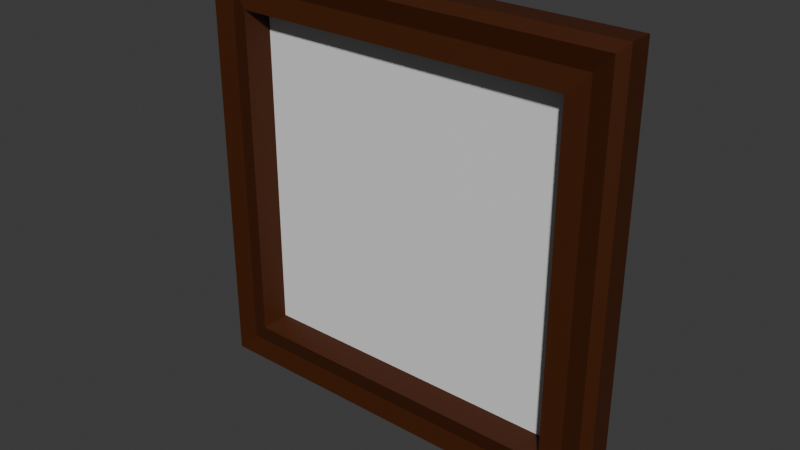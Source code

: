 # Source: Bilderrahmen.blend  (saved by Blender 4.2.66; exported with 4.5.12 LTS)
import bpy
from mathutils import Matrix  # noqa: F401  (used for matrix-valued properties, if any)

bpy.ops.wm.read_factory_settings(use_empty=True)
scene = bpy.context.scene
scene.name = 'Scene'

# ---- collections
col_collection = bpy.data.collections.new('Collection'); scene.collection.children.link(col_collection)

# ---- materials (node trees are filled in below, after node groups)
mat_rahmen = bpy.data.materials.new('Rahmen')
mat_rahmen.alpha_threshold = 0.0
mat_rahmen.use_transparent_shadow = False
mat_rahmen.roughness = 0.5
mat_rahmen.line_color = (0.0, 0.0, 0.0, 1.0)
mat_bild = bpy.data.materials.new('Bild')
mat_bild.use_transparent_shadow = False

# ---- material node trees
mat_rahmen.use_nodes = True; mat_rahmen.node_tree.nodes.clear()
_N = mat_rahmen.node_tree.nodes; _L = mat_rahmen.node_tree.links
n0 = _N.new('ShaderNodeOutputMaterial'); n0.name = 'Material Output'; n0.location = (300, 300)
n1 = _N.new('ShaderNodeBsdfPrincipled'); n1.name = 'Principled BSDF'; n1.location = (10, 300)
n1.inputs[0].default_value = (0.05318, 0.01112, 0.0, 1.0)
n1.inputs[3].default_value = 1.45
_L.new(n1.outputs[0], n0.inputs[0])
n0.is_active_output = True
mat_bild.use_nodes = True; mat_bild.node_tree.nodes.clear()
_N = mat_bild.node_tree.nodes; _L = mat_bild.node_tree.links
n0 = _N.new('ShaderNodeBsdfPrincipled'); n0.name = 'Principled BSDF'; n0.location = (10, 300)
n0.inputs[3].default_value = 1.45
n1 = _N.new('ShaderNodeOutputMaterial'); n1.name = 'Material Output'; n1.location = (300, 300)
_L.new(n0.outputs[0], n1.inputs[0])
n1.is_active_output = True

# ---- world
world_world = bpy.data.worlds.new('World'); scene.world = world_world
world_world.use_nodes = True; world_world.node_tree.nodes.clear()
_N = world_world.node_tree.nodes; _L = world_world.node_tree.links
n0 = _N.new('ShaderNodeOutputWorld'); n0.name = 'World Output'; n0.location = (300, 300)
n1 = _N.new('ShaderNodeBackground'); n1.name = 'Background'; n1.location = (10, 300)
n1.inputs[0].default_value = (0.05088, 0.05088, 0.05088, 1.0)
_L.new(n1.outputs[0], n0.inputs[0])
n0.is_active_output = True
world_world.color = (0.05088, 0.05088, 0.05088)
world_world.use_sun_shadow = False
world_world.sun_shadow_jitter_overblur = 0.0

# ---- meshes
me_cube = bpy.data.meshes.new('Cube')
me_cube.from_pydata([(1.0, 0.04886, 1.0), (1.0, 0.04886, -1.0), (-1.0, 0.04886, 1.0), (-1.0, 0.04886, -1.0), (1.0, -0.06461, 1.0), (0.7824, -0.1019, 0.7824), (0.7824, -0.1019, -0.7824), (1.0, -0.06461, -1.0), (-0.7824, -0.1019, 0.7824), (-1.0, -0.06461, 1.0), (-0.7824, -0.1019, -0.7824), (-1.0, -0.06461, -1.0), (-0.9627, -0.1019, -0.9627), (-0.9627, -0.1019, 0.9627), (0.9627, -0.1019, 0.9627), (0.9627, -0.1019, -0.9627), (-0.8725, -0.08034, -0.8725), (-0.8725, -0.08034, 0.8725), (0.8725, -0.08034, 0.8725), (0.8725, -0.08034, -0.8725), (0.7405, -0.002505, 0.7405), (0.7405, -0.002505, -0.7405), (-0.7405, -0.002505, 0.7405), (-0.7405, -0.002505, -0.7405)], [], [(3, 1, 7, 11), (0, 2, 9, 4), (11, 9, 2, 3), (3, 2, 0, 1), (12, 13, 9, 11), (14, 15, 7, 4), (4, 9, 13, 14), (11, 7, 15, 12), (1, 0, 4, 7), (16, 17, 13, 12), (18, 19, 15, 14), (17, 18, 14, 13), (19, 16, 12, 15), (6, 10, 16, 19), (8, 5, 18, 17), (5, 6, 19, 18), (10, 8, 17, 16), (5, 8, 22, 20), (8, 10, 23, 22), (10, 6, 21, 23), (6, 5, 20, 21), (23, 22, 20, 21)])
me_cube.polygons.foreach_set('material_index', [0, 0, 0, 0, 0, 0, 0, 0, 0, 0, 0, 0, 0, 0, 0, 0, 0, 0, 0, 0, 0, 1])
_uv = me_cube.uv_layers.new(name='UVMap')
_uv.uv.foreach_set('vector', [0.5362, 0.4905, 0.5362, 1.0, 0.5207, 1.0, 0.5207, 0.4905, 0.5362, 1.0, 0.5362, 0.4905, 0.5517, 0.4905, 0.5517, 1.0, 0.5741, 1.0, 0.5741, 0.4905, 0.5896, 0.4905, 0.5896, 1.0, 1.0, 1.0, 4.371e-08, 1.0, 5.211e-15, 1.192e-07, 1.0, 1.589e-08, 0.5629, 0.9905, 0.5629, 0.5, 0.5741, 0.4905, 0.5741, 1.0, 0.6164, 0.5, 0.6164, 0.9905, 0.6052, 1.0, 0.6052, 0.4905, 0.5517, 1.0, 0.5517, 0.4905, 0.5629, 0.5, 0.5629, 0.9905, 0.5207, 0.4905, 0.5207, 1.0, 0.5095, 0.9905, 0.5095, 0.5, 0.5896, 1.0, 0.5896, 0.4905, 0.6052, 0.4905, 0.6052, 1.0, 0.975, 0.02297, 0.5319, 0.02297, 0.5095, 2.328e-08, 0.9983, 1.916e-09, 0.5319, 0.4675, 0.975, 0.4675, 0.9983, 0.4905, 0.5095, 0.4905, 0.5319, 0.02297, 0.5319, 0.4675, 0.5095, 0.4905, 0.5095, 2.328e-08, 0.975, 0.4675, 0.975, 0.02297, 0.9983, 1.916e-09, 0.9983, 0.4905, 0.9525, 0.4446, 0.9525, 0.04593, 0.975, 0.02297, 0.975, 0.4675, 0.5553, 0.04593, 0.5553, 0.4446, 0.5319, 0.4675, 0.5319, 0.02297, 0.5553, 0.4446, 0.9525, 0.4446, 0.975, 0.4675, 0.5319, 0.4675, 0.9525, 0.04593, 0.5553, 0.04593, 0.5319, 0.02297, 0.975, 0.02297, 0.6433, 0.4905, 0.6433, 0.8891, 0.6164, 0.8785, 0.6164, 0.5012, 0.6972, 0.4905, 0.6972, 0.8891, 0.6702, 0.8785, 0.6702, 0.5012, 0.6702, 0.4905, 0.6702, 0.8891, 0.6433, 0.8785, 0.6433, 0.5012, 0.6972, 0.8891, 0.6972, 0.4905, 0.7241, 0.5012, 0.7241, 0.8785, 1.0, 1.0, 4.994e-09, 1.0, 8.049e-08, 6.077e-15, 1.0, 7.55e-08])
me_cube.materials.append(mat_rahmen)
me_cube.materials.append(mat_bild)
me_cube.use_mirror_vertex_groups = False
me_cube.update()

# ---- objects
ob_cube = bpy.data.objects.new('Cube', me_cube)

# ---- transforms, parenting, visibility, modifiers, constraints
ob_cube.location = (0.0, 0.0, 0.0)
ob_cube.scale = (0.2781, 0.2781, 0.2781)
ob_cube.lock_rotations_4d = False
ob_cube.empty_display_type = 'ARROWS'
ob_cube.lineart.crease_threshold = 0.0

# ---- collection membership
col_collection.objects.link(ob_cube)

# ---- scene / render settings (as saved in the file)
scene.frame_start = 1; scene.frame_end = 250; scene.frame_set(1)
scene.render.engine = 'BLENDER_EEVEE_NEXT'
scene.cycles.sampling_pattern = 'TABULATED_SOBOL'
bpy.context.view_layer.update()

# ---- added for rendering (the .blend has no active camera and no usable light): camera, sun
cam_auto = bpy.data.cameras.new('AutoCamera')
cam_auto.lens = 50.0
cam_auto.sensor_width = 36.0
cam_auto.clip_end = 1000.0
ob_auto_camera = bpy.data.objects.new('AutoCamera', cam_auto)
scene.collection.objects.link(ob_auto_camera)
ob_auto_camera.location = (0.728894, -0.882055, 0.583115)
ob_auto_camera.rotation_euler = (1.09748, -7.21219e-08, 0.694738)
scene.camera = ob_auto_camera
light_auto_sun = bpy.data.lights.new('AutoSun', 'SUN')
light_auto_sun.energy = 3.0
light_auto_sun.angle = 0.0523599
ob_auto_sun = bpy.data.objects.new('AutoSun', light_auto_sun)
scene.collection.objects.link(ob_auto_sun)
ob_auto_sun.rotation_euler = (0.872665, 0.174533, 0.523599)
bpy.context.view_layer.update()
